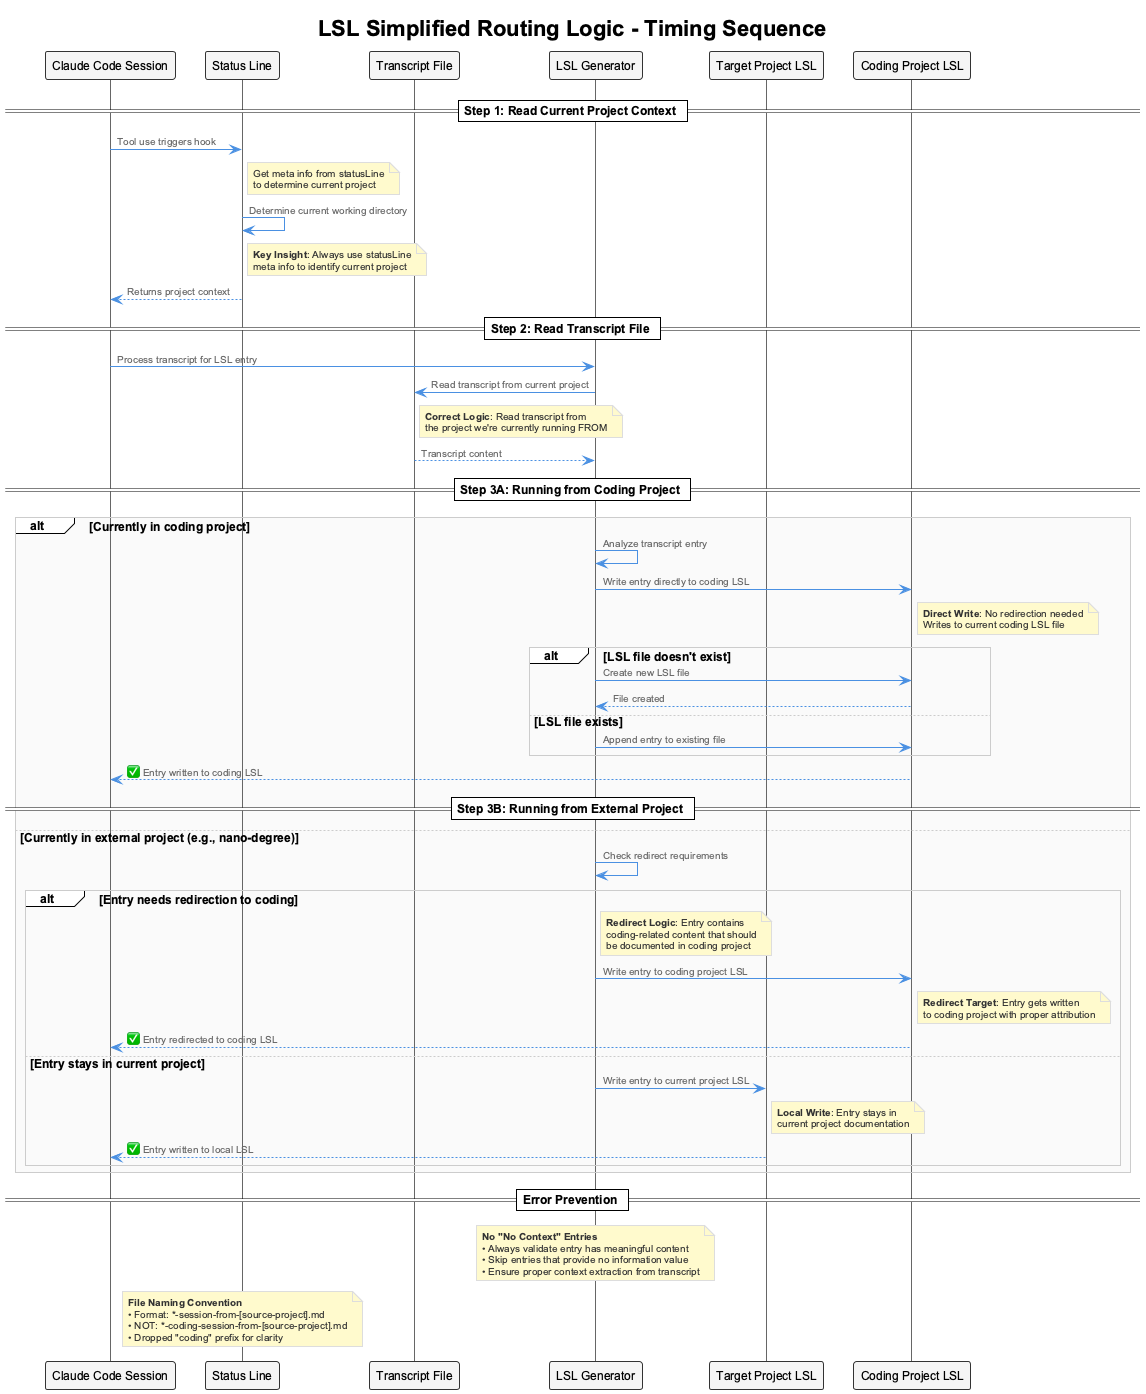

The diagram above was rendered by PlantUML. Its source (embedded in the PNG):
@startuml
!include _standard-style.puml

title LSL Simplified Routing Logic - Timing Sequence

participant "Claude Code Session" as User
participant "Status Line" as StatusLine  
participant "Transcript File" as Transcript
participant "LSL Generator" as LSLGen
participant "Target Project LSL" as TargetLSL
participant "Coding Project LSL" as CodingLSL

== Step 1: Read Current Project Context ==

User -> StatusLine : Tool use triggers hook
note right of StatusLine : Get meta info from statusLine\nto determine current project

StatusLine -> StatusLine : Determine current working directory
note right of StatusLine : **Key Insight**: Always use statusLine\nmeta info to identify current project

StatusLine --> User : Returns project context

== Step 2: Read Transcript File ==

User -> LSLGen : Process transcript for LSL entry
LSLGen -> Transcript : Read transcript from current project
note right of Transcript : **Correct Logic**: Read transcript from\nthe project we're currently running FROM

Transcript --> LSLGen : Transcript content

== Step 3A: Running from Coding Project ==

alt Currently in coding project
    LSLGen -> LSLGen : Analyze transcript entry
    LSLGen -> CodingLSL : Write entry directly to coding LSL
    note right of CodingLSL : **Direct Write**: No redirection needed\nWrites to current coding LSL file
    
    alt LSL file doesn't exist
        LSLGen -> CodingLSL : Create new LSL file
        CodingLSL --> LSLGen : File created
    else LSL file exists
        LSLGen -> CodingLSL : Append entry to existing file
    end
    
    CodingLSL --> User : ✅ Entry written to coding LSL
    
== Step 3B: Running from External Project ==

else Currently in external project (e.g., nano-degree)
    LSLGen -> LSLGen : Check redirect requirements
    
    alt Entry needs redirection to coding
        note right of LSLGen : **Redirect Logic**: Entry contains\ncoding-related content that should\nbe documented in coding project
        
        LSLGen -> CodingLSL : Write entry to coding project LSL
        note right of CodingLSL : **Redirect Target**: Entry gets written\nto coding project with proper attribution
        
        CodingLSL --> User : ✅ Entry redirected to coding LSL
        
    else Entry stays in current project
        LSLGen -> TargetLSL : Write entry to current project LSL
        note right of TargetLSL : **Local Write**: Entry stays in\ncurrent project documentation
        
        TargetLSL --> User : ✅ Entry written to local LSL
    end
end

== Error Prevention ==

note over LSLGen : **No "No Context" Entries**\n• Always validate entry has meaningful content\n• Skip entries that provide no information value\n• Ensure proper context extraction from transcript

note over StatusLine : **File Naming Convention**\n• Format: *-session-from-[source-project].md\n• NOT: *-coding-session-from-[source-project].md\n• Dropped "coding" prefix for clarity

@enduml